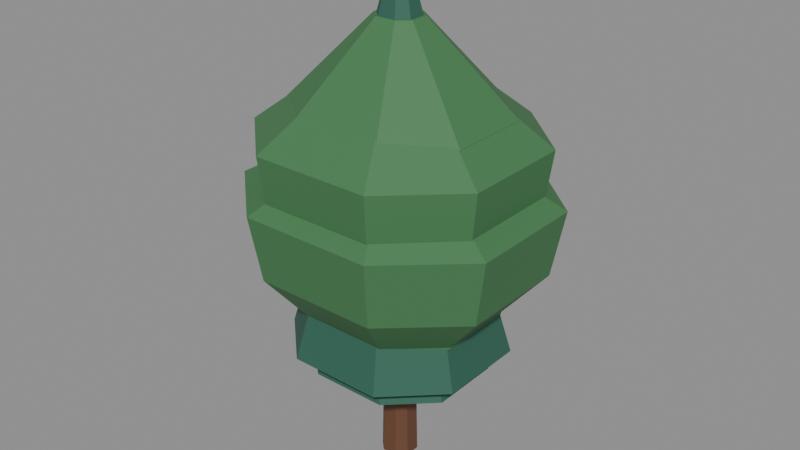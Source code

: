 # Source: forest-lod3.blend  (saved by Blender 5.2.45; exported with 4.5.12 LTS)
import bpy
from mathutils import Matrix  # noqa: F401  (used for matrix-valued properties, if any)

bpy.ops.wm.read_factory_settings(use_empty=True)
scene = bpy.context.scene
scene.name = 'Scene'

# ---- materials (node trees are filled in below, after node groups)
mat_forest_bark = bpy.data.materials.new('forest_bark')
mat_forest_bark.use_backface_culling = True
mat_forest_leaf = bpy.data.materials.new('forest_leaf')
mat_forest_leaf.use_backface_culling = True
mat_forest_birch = bpy.data.materials.new('forest_birch')
mat_forest_birch.use_backface_culling = True
mat_forest_needle = bpy.data.materials.new('forest_needle')
mat_forest_needle.use_backface_culling = True
mat_forest_shade = bpy.data.materials.new('forest_shade')
mat_forest_shade.use_backface_culling = True

# ---- material node trees
mat_forest_bark.use_nodes = True; mat_forest_bark.node_tree.nodes.clear()
_N = mat_forest_bark.node_tree.nodes; _L = mat_forest_bark.node_tree.links
n0 = _N.new('ShaderNodeBsdfPrincipled'); n0.name = 'Principled BSDF'; n0.location = (-200, 100)
n0.inputs[0].default_value = (0.1413, 0.05781, 0.02843, 1.0)
n0.inputs[2].default_value = 0.72
n0.inputs[10].default_value = 0.005
n1 = _N.new('ShaderNodeOutputMaterial'); n1.name = 'Material Output'; n1.location = (200, 100)
_L.new(n0.outputs[0], n1.inputs[0])
n1.is_active_output = True
mat_forest_leaf.use_nodes = True; mat_forest_leaf.node_tree.nodes.clear()
_N = mat_forest_leaf.node_tree.nodes; _L = mat_forest_leaf.node_tree.links
n0 = _N.new('ShaderNodeBsdfPrincipled'); n0.name = 'Principled BSDF'; n0.location = (-200, 100)
n0.inputs[0].default_value = (0.05781, 0.1912, 0.07036, 1.0)
n0.inputs[2].default_value = 0.72
n0.inputs[10].default_value = 0.005
n1 = _N.new('ShaderNodeOutputMaterial'); n1.name = 'Material Output'; n1.location = (200, 100)
_L.new(n0.outputs[0], n1.inputs[0])
n1.is_active_output = True
mat_forest_birch.use_nodes = True; mat_forest_birch.node_tree.nodes.clear()
_N = mat_forest_birch.node_tree.nodes; _L = mat_forest_birch.node_tree.links
n0 = _N.new('ShaderNodeBsdfPrincipled'); n0.name = 'Principled BSDF'; n0.location = (-200, 100)
n0.inputs[0].default_value = (0.6724, 0.6308, 0.4564, 1.0)
n0.inputs[2].default_value = 0.72
n0.inputs[10].default_value = 0.005
n1 = _N.new('ShaderNodeOutputMaterial'); n1.name = 'Material Output'; n1.location = (200, 100)
_L.new(n0.outputs[0], n1.inputs[0])
n1.is_active_output = True
mat_forest_needle.use_nodes = True; mat_forest_needle.node_tree.nodes.clear()
_N = mat_forest_needle.node_tree.nodes; _L = mat_forest_needle.node_tree.links
n0 = _N.new('ShaderNodeBsdfPrincipled'); n0.name = 'Principled BSDF'; n0.location = (-200, 100)
n0.inputs[0].default_value = (0.02732, 0.1221, 0.08022, 1.0)
n0.inputs[2].default_value = 0.72
n0.inputs[10].default_value = 0.005
n1 = _N.new('ShaderNodeOutputMaterial'); n1.name = 'Material Output'; n1.location = (200, 100)
_L.new(n0.outputs[0], n1.inputs[0])
n1.is_active_output = True
mat_forest_shade.use_nodes = True; mat_forest_shade.node_tree.nodes.clear()
_N = mat_forest_shade.node_tree.nodes; _L = mat_forest_shade.node_tree.links
n0 = _N.new('ShaderNodeBsdfPrincipled'); n0.name = 'Principled BSDF'; n0.location = (-200, 100)
n0.inputs[0].default_value = (0.03434, 0.1119, 0.05448, 1.0)
n0.inputs[2].default_value = 0.72
n0.inputs[10].default_value = 0.005
n1 = _N.new('ShaderNodeOutputMaterial'); n1.name = 'Material Output'; n1.location = (200, 100)
_L.new(n0.outputs[0], n1.inputs[0])
n1.is_active_output = True

# ---- meshes
me_00_oak = bpy.data.meshes.new('00_oak')
me_00_oak.from_pydata([(-0.7125, 0.342, 0.0), (-0.342, 0.7125, 0.0), (0.342, 0.7125, 0.0), (0.7125, 0.342, 0.0), (0.7125, -0.342, 0.0), (0.342, -0.7125, 0.0), (-0.342, -0.7125, 0.0), (-0.7125, -0.342, 0.0), (-0.3762, 0.1806, 9.2), (-0.1806, 0.3762, 9.2), (0.1806, 0.3762, 9.2), (0.3762, 0.1806, 9.2), (0.3762, -0.1806, 9.2), (0.1806, -0.3762, 9.2), (-0.1806, -0.3762, 9.2), (-0.3762, -0.1806, 9.2), (-3.538, 1.531, 7.2), (-1.698, 3.19, 7.2), (1.698, 3.19, 7.2), (3.538, 1.531, 7.2), (3.538, -1.531, 7.2), (1.698, -3.19, 7.2), (-1.698, -3.19, 7.2), (-3.538, -1.531, 7.2), (-5.612, 2.429, 9.66), (-2.694, 5.06, 9.66), (2.694, 5.06, 9.66), (5.612, 2.429, 9.66), (5.612, -2.429, 9.66), (2.694, -5.06, 9.66), (-2.694, -5.06, 9.66), (-5.612, -2.429, 9.66), (-6.1, 2.64, 12.53), (-2.928, 5.5, 12.53), (2.928, 5.5, 12.53), (6.1, 2.64, 12.53), (6.1, -2.64, 12.53), (2.928, -5.5, 12.53), (-2.928, -5.5, 12.53), (-6.1, -2.64, 12.53), (-1.342, 0.5808, 15.4), (-0.6442, 1.21, 15.4), (0.6442, 1.21, 15.4), (1.342, 0.5808, 15.4), (1.342, -0.5808, 15.4), (0.6442, -1.21, 15.4), (-0.6442, -1.21, 15.4), (-1.342, -0.5808, 15.4)], [], [(2, 4, 6), (13, 11, 9), (8, 1, 0), (9, 2, 1), (10, 3, 2), (11, 4, 3), (12, 5, 4), (13, 6, 5), (14, 7, 6), (15, 0, 7), (21, 22, 18), (42, 41, 45), (16, 25, 17), (25, 18, 17), (26, 19, 18), (27, 20, 19), (20, 29, 21), (29, 22, 21), (30, 23, 22), (31, 16, 23), (24, 33, 25), (33, 26, 25), (34, 27, 26), (35, 28, 27), (28, 37, 29), (37, 30, 29), (38, 31, 30), (39, 24, 31), (40, 33, 32), (41, 34, 33), (34, 43, 35), (43, 36, 35), (44, 37, 36), (45, 38, 37), (38, 47, 39), (47, 32, 39), (6, 7, 0), (0, 1, 2), (2, 3, 4), (4, 5, 6), (6, 0, 2), (9, 8, 15), (15, 14, 13), (13, 12, 11), (11, 10, 9), (9, 15, 13), (8, 9, 1), (9, 10, 2), (10, 11, 3), (11, 12, 4), (12, 13, 5), (13, 14, 6), (14, 15, 7), (15, 8, 0), (22, 23, 16), (16, 17, 22), (17, 18, 22), (18, 19, 20), (20, 21, 18), (41, 40, 47), (47, 46, 41), (46, 45, 41), (45, 44, 43), (43, 42, 45), (16, 24, 25), (25, 26, 18), (26, 27, 19), (27, 28, 20), (20, 28, 29), (29, 30, 22), (30, 31, 23), (31, 24, 16), (24, 32, 33), (33, 34, 26), (34, 35, 27), (35, 36, 28), (28, 36, 37), (37, 38, 30), (38, 39, 31), (39, 32, 24), (40, 41, 33), (41, 42, 34), (34, 42, 43), (43, 44, 36), (44, 45, 37), (45, 46, 38), (38, 46, 47), (47, 40, 32)])
me_00_oak.polygons.foreach_set('material_index', [0, 0, 0, 0, 0, 0, 0, 0, 0, 0, 1, 1, 1, 1, 1, 1, 1, 1, 1, 1, 1, 1, 1, 1, 1, 1, 1, 1, 1, 1, 1, 1, 1, 1, 1, 1, 0, 0, 0, 0, 0, 0, 0, 0, 0, 0, 0, 0, 0, 0, 0, 0, 0, 0, 1, 1, 1, 1, 1, 1, 1, 1, 1, 1, 1, 1, 1, 1, 1, 1, 1, 1, 1, 1, 1, 1, 1, 1, 1, 1, 1, 1, 1, 1, 1, 1, 1, 1])
me_00_oak.materials.append(mat_forest_bark)
me_00_oak.materials.append(mat_forest_leaf)
me_00_oak.update()
me_01_beech = bpy.data.meshes.new('01_beech')
me_01_beech.from_pydata([(-0.7125, 0.342, 0.0), (-0.342, 0.7125, 0.0), (0.342, 0.7125, 0.0), (0.7125, 0.342, 0.0), (0.7125, -0.342, 0.0), (0.342, -0.7125, 0.0), (-0.342, -0.7125, 0.0), (-0.7125, -0.342, 0.0), (-0.3762, 0.1806, 10.4), (-0.1806, 0.3762, 10.4), (0.1806, 0.3762, 10.4), (0.3762, 0.1806, 10.4), (0.3762, -0.1806, 10.4), (0.1806, -0.3762, 10.4), (-0.1806, -0.3762, 10.4), (-0.3762, -0.1806, 10.4), (-3.19, 1.42, 8.4), (-1.531, 2.958, 8.4), (1.531, 2.958, 8.4), (3.19, 1.42, 8.4), (3.19, -1.42, 8.4), (1.531, -2.958, 8.4), (-1.531, -2.958, 8.4), (-3.19, -1.42, 8.4), (-5.06, 2.252, 11.43), (-2.429, 4.692, 11.43), (2.429, 4.692, 11.43), (5.06, 2.252, 11.43), (5.06, -2.252, 11.43), (2.429, -4.692, 11.43), (-2.429, -4.692, 11.43), (-5.06, -2.252, 11.43), (-5.5, 2.448, 14.97), (-2.64, 5.1, 14.97), (2.64, 5.1, 14.97), (5.5, 2.448, 14.97), (5.5, -2.448, 14.97), (2.64, -5.1, 14.97), (-2.64, -5.1, 14.97), (-5.5, -2.448, 14.97), (-1.21, 0.5386, 18.5), (-0.5808, 1.122, 18.5), (0.5808, 1.122, 18.5), (1.21, 0.5386, 18.5), (1.21, -0.5386, 18.5), (0.5808, -1.122, 18.5), (-0.5808, -1.122, 18.5), (-1.21, -0.5386, 18.5)], [], [(2, 4, 6), (13, 11, 9), (8, 1, 0), (9, 2, 1), (10, 3, 2), (11, 4, 3), (12, 5, 4), (13, 6, 5), (14, 7, 6), (15, 0, 7), (21, 22, 18), (42, 41, 45), (16, 25, 17), (25, 18, 17), (26, 19, 18), (27, 20, 19), (20, 29, 21), (29, 22, 21), (30, 23, 22), (31, 16, 23), (24, 33, 25), (33, 26, 25), (34, 27, 26), (35, 28, 27), (28, 37, 29), (37, 30, 29), (38, 31, 30), (39, 24, 31), (40, 33, 32), (41, 34, 33), (34, 43, 35), (43, 36, 35), (44, 37, 36), (45, 38, 37), (38, 47, 39), (47, 32, 39), (6, 7, 0), (0, 1, 2), (2, 3, 4), (4, 5, 6), (6, 0, 2), (9, 8, 15), (15, 14, 13), (13, 12, 11), (11, 10, 9), (9, 15, 13), (8, 9, 1), (9, 10, 2), (10, 11, 3), (11, 12, 4), (12, 13, 5), (13, 14, 6), (14, 15, 7), (15, 8, 0), (22, 23, 16), (16, 17, 22), (17, 18, 22), (18, 19, 20), (20, 21, 18), (41, 40, 47), (47, 46, 41), (46, 45, 41), (45, 44, 43), (43, 42, 45), (16, 24, 25), (25, 26, 18), (26, 27, 19), (27, 28, 20), (20, 28, 29), (29, 30, 22), (30, 31, 23), (31, 24, 16), (24, 32, 33), (33, 34, 26), (34, 35, 27), (35, 36, 28), (28, 36, 37), (37, 38, 30), (38, 39, 31), (39, 32, 24), (40, 41, 33), (41, 42, 34), (34, 42, 43), (43, 44, 36), (44, 45, 37), (45, 46, 38), (38, 46, 47), (47, 40, 32)])
me_01_beech.polygons.foreach_set('material_index', [0, 0, 0, 0, 0, 0, 0, 0, 0, 0, 1, 1, 1, 1, 1, 1, 1, 1, 1, 1, 1, 1, 1, 1, 1, 1, 1, 1, 1, 1, 1, 1, 1, 1, 1, 1, 0, 0, 0, 0, 0, 0, 0, 0, 0, 0, 0, 0, 0, 0, 0, 0, 0, 0, 1, 1, 1, 1, 1, 1, 1, 1, 1, 1, 1, 1, 1, 1, 1, 1, 1, 1, 1, 1, 1, 1, 1, 1, 1, 1, 1, 1, 1, 1, 1, 1, 1, 1])
me_01_beech.materials.append(mat_forest_bark)
me_01_beech.materials.append(mat_forest_leaf)
me_01_beech.update()
me_02_young_oak = bpy.data.meshes.new('02_young_oak')
me_02_young_oak.from_pydata([(-0.5, 0.24, 0.0), (-0.24, 0.5, 0.0), (0.24, 0.5, 0.0), (0.5, 0.24, 0.0), (0.5, -0.24, 0.0), (0.24, -0.5, 0.0), (-0.24, -0.5, 0.0), (-0.5, -0.24, 0.0), (-0.264, 0.1267, 7.8), (-0.1267, 0.264, 7.8), (0.1267, 0.264, 7.8), (0.264, 0.1267, 7.8), (0.264, -0.1267, 7.8), (0.1267, -0.264, 7.8), (-0.1267, -0.264, 7.8), (-0.264, -0.1267, 7.8), (-2.465, 1.058, 5.8), (-1.183, 2.204, 5.8), (1.183, 2.204, 5.8), (2.465, 1.058, 5.8), (2.465, -1.058, 5.8), (1.183, -2.204, 5.8), (-1.183, -2.204, 5.8), (-2.465, -1.058, 5.8), (-3.91, 1.678, 7.54), (-1.877, 3.496, 7.54), (1.877, 3.496, 7.54), (3.91, 1.678, 7.54), (3.91, -1.678, 7.54), (1.877, -3.496, 7.54), (-1.877, -3.496, 7.54), (-3.91, -1.678, 7.54), (-4.25, 1.824, 9.57), (-2.04, 3.8, 9.57), (2.04, 3.8, 9.57), (4.25, 1.824, 9.57), (4.25, -1.824, 9.57), (2.04, -3.8, 9.57), (-2.04, -3.8, 9.57), (-4.25, -1.824, 9.57), (-0.935, 0.4013, 11.6), (-0.4488, 0.836, 11.6), (0.4488, 0.836, 11.6), (0.935, 0.4013, 11.6), (0.935, -0.4013, 11.6), (0.4488, -0.836, 11.6), (-0.4488, -0.836, 11.6), (-0.935, -0.4013, 11.6)], [], [(2, 4, 6), (13, 11, 9), (8, 1, 0), (9, 2, 1), (10, 3, 2), (11, 4, 3), (12, 5, 4), (13, 6, 5), (14, 7, 6), (15, 0, 7), (21, 22, 18), (42, 41, 45), (16, 25, 17), (25, 18, 17), (26, 19, 18), (27, 20, 19), (20, 29, 21), (29, 22, 21), (30, 23, 22), (31, 16, 23), (24, 33, 25), (33, 26, 25), (34, 27, 26), (35, 28, 27), (28, 37, 29), (37, 30, 29), (38, 31, 30), (39, 24, 31), (40, 33, 32), (41, 34, 33), (34, 43, 35), (43, 36, 35), (44, 37, 36), (45, 38, 37), (38, 47, 39), (47, 32, 39), (6, 7, 0), (0, 1, 2), (2, 3, 4), (4, 5, 6), (6, 0, 2), (9, 8, 15), (15, 14, 13), (13, 12, 11), (11, 10, 9), (9, 15, 13), (8, 9, 1), (9, 10, 2), (10, 11, 3), (11, 12, 4), (12, 13, 5), (13, 14, 6), (14, 15, 7), (15, 8, 0), (22, 23, 16), (16, 17, 22), (17, 18, 22), (18, 19, 20), (20, 21, 18), (41, 40, 47), (47, 46, 41), (46, 45, 41), (45, 44, 43), (43, 42, 45), (16, 24, 25), (25, 26, 18), (26, 27, 19), (27, 28, 20), (20, 28, 29), (29, 30, 22), (30, 31, 23), (31, 24, 16), (24, 32, 33), (33, 34, 26), (34, 35, 27), (35, 36, 28), (28, 36, 37), (37, 38, 30), (38, 39, 31), (39, 32, 24), (40, 41, 33), (41, 42, 34), (34, 42, 43), (43, 44, 36), (44, 45, 37), (45, 46, 38), (38, 46, 47), (47, 40, 32)])
me_02_young_oak.polygons.foreach_set('material_index', [0, 0, 0, 0, 0, 0, 0, 0, 0, 0, 1, 1, 1, 1, 1, 1, 1, 1, 1, 1, 1, 1, 1, 1, 1, 1, 1, 1, 1, 1, 1, 1, 1, 1, 1, 1, 0, 0, 0, 0, 0, 0, 0, 0, 0, 0, 0, 0, 0, 0, 0, 0, 0, 0, 1, 1, 1, 1, 1, 1, 1, 1, 1, 1, 1, 1, 1, 1, 1, 1, 1, 1, 1, 1, 1, 1, 1, 1, 1, 1, 1, 1, 1, 1, 1, 1, 1, 1])
me_02_young_oak.materials.append(mat_forest_bark)
me_02_young_oak.materials.append(mat_forest_leaf)
me_02_young_oak.update()
me_03_birch = bpy.data.meshes.new('03_birch')
me_03_birch.from_pydata([(-0.475, 0.228, 0.0), (-0.228, 0.475, 0.0), (0.228, 0.475, 0.0), (0.475, 0.228, 0.0), (0.475, -0.228, 0.0), (0.228, -0.475, 0.0), (-0.228, -0.475, 0.0), (-0.475, -0.228, 0.0), (-0.2508, 0.1204, 11.2), (-0.1204, 0.2508, 11.2), (0.1204, 0.2508, 11.2), (0.2508, 0.1204, 11.2), (0.2508, -0.1204, 11.2), (0.1204, -0.2508, 11.2), (-0.1204, -0.2508, 11.2), (-0.2508, -0.1204, 11.2), (-2.465, 1.058, 9.2), (-1.183, 2.204, 9.2), (1.183, 2.204, 9.2), (2.465, 1.058, 9.2), (2.465, -1.058, 9.2), (1.183, -2.204, 9.2), (-1.183, -2.204, 9.2), (-2.465, -1.058, 9.2), (-3.91, 1.678, 12.35), (-1.877, 3.496, 12.35), (1.877, 3.496, 12.35), (3.91, 1.678, 12.35), (3.91, -1.678, 12.35), (1.877, -3.496, 12.35), (-1.877, -3.496, 12.35), (-3.91, -1.678, 12.35), (-4.25, 1.824, 16.02), (-2.04, 3.8, 16.02), (2.04, 3.8, 16.02), (4.25, 1.824, 16.02), (4.25, -1.824, 16.02), (2.04, -3.8, 16.02), (-2.04, -3.8, 16.02), (-4.25, -1.824, 16.02), (-0.935, 0.4013, 19.7), (-0.4488, 0.836, 19.7), (0.4488, 0.836, 19.7), (0.935, 0.4013, 19.7), (0.935, -0.4013, 19.7), (0.4488, -0.836, 19.7), (-0.4488, -0.836, 19.7), (-0.935, -0.4013, 19.7)], [], [(2, 4, 6), (13, 11, 9), (8, 1, 0), (9, 2, 1), (10, 3, 2), (11, 4, 3), (12, 5, 4), (13, 6, 5), (14, 7, 6), (15, 0, 7), (21, 22, 18), (42, 41, 45), (16, 25, 17), (25, 18, 17), (26, 19, 18), (27, 20, 19), (20, 29, 21), (29, 22, 21), (30, 23, 22), (31, 16, 23), (24, 33, 25), (33, 26, 25), (34, 27, 26), (35, 28, 27), (28, 37, 29), (37, 30, 29), (38, 31, 30), (39, 24, 31), (40, 33, 32), (41, 34, 33), (34, 43, 35), (43, 36, 35), (44, 37, 36), (45, 38, 37), (38, 47, 39), (47, 32, 39), (6, 7, 0), (0, 1, 2), (2, 3, 4), (4, 5, 6), (6, 0, 2), (9, 8, 15), (15, 14, 13), (13, 12, 11), (11, 10, 9), (9, 15, 13), (8, 9, 1), (9, 10, 2), (10, 11, 3), (11, 12, 4), (12, 13, 5), (13, 14, 6), (14, 15, 7), (15, 8, 0), (22, 23, 16), (16, 17, 22), (17, 18, 22), (18, 19, 20), (20, 21, 18), (41, 40, 47), (47, 46, 41), (46, 45, 41), (45, 44, 43), (43, 42, 45), (16, 24, 25), (25, 26, 18), (26, 27, 19), (27, 28, 20), (20, 28, 29), (29, 30, 22), (30, 31, 23), (31, 24, 16), (24, 32, 33), (33, 34, 26), (34, 35, 27), (35, 36, 28), (28, 36, 37), (37, 38, 30), (38, 39, 31), (39, 32, 24), (40, 41, 33), (41, 42, 34), (34, 42, 43), (43, 44, 36), (44, 45, 37), (45, 46, 38), (38, 46, 47), (47, 40, 32)])
me_03_birch.polygons.foreach_set('material_index', [0, 0, 0, 0, 0, 0, 0, 0, 0, 0, 1, 1, 1, 1, 1, 1, 1, 1, 1, 1, 1, 1, 1, 1, 1, 1, 1, 1, 1, 1, 1, 1, 1, 1, 1, 1, 0, 0, 0, 0, 0, 0, 0, 0, 0, 0, 0, 0, 0, 0, 0, 0, 0, 0, 1, 1, 1, 1, 1, 1, 1, 1, 1, 1, 1, 1, 1, 1, 1, 1, 1, 1, 1, 1, 1, 1, 1, 1, 1, 1, 1, 1, 1, 1, 1, 1, 1, 1])
me_03_birch.materials.append(mat_forest_birch)
me_03_birch.materials.append(mat_forest_leaf)
me_03_birch.update()
me_04_spruce = bpy.data.meshes.new('04_spruce')
me_04_spruce.from_pydata([(-0.7125, 0.342, 0.0), (-0.342, 0.7125, 0.0), (0.342, 0.7125, 0.0), (0.7125, 0.342, 0.0), (0.7125, -0.342, 0.0), (0.342, -0.7125, 0.0), (-0.342, -0.7125, 0.0), (-0.7125, -0.342, 0.0), (-0.3762, 0.1806, 19.6), (-0.1806, 0.3762, 19.6), (0.1806, 0.3762, 19.6), (0.3762, 0.1806, 19.6), (0.3762, -0.1806, 19.6), (0.1806, -0.3762, 19.6), (-0.1806, -0.3762, 19.6), (-0.3762, -0.1806, 19.6), (-4.3, 1.968, 5.8), (-2.064, 4.1, 5.8), (2.064, 4.1, 5.8), (4.3, 1.968, 5.8), (4.3, -1.968, 5.8), (2.064, -4.1, 5.8), (-2.064, -4.1, 5.8), (-4.3, -1.968, 5.8), (-3.612, 1.653, 8.295), (-1.734, 3.444, 8.295), (1.734, 3.444, 8.295), (3.612, 1.653, 8.295), (3.612, -1.653, 8.295), (1.734, -3.444, 8.295), (-1.734, -3.444, 8.295), (-3.612, -1.653, 8.295), (-0.559, 0.2558, 14.71), (-0.2683, 0.533, 14.71), (0.2683, 0.533, 14.71), (0.559, 0.2558, 14.71), (0.559, -0.2558, 14.71), (0.2683, -0.533, 14.71), (-0.2683, -0.533, 14.71), (-0.559, -0.2558, 14.71), (-3.039, 1.391, 10.5), (-1.459, 2.897, 10.5), (1.459, 2.897, 10.5), (3.039, 1.391, 10.5), (3.039, -1.391, 10.5), (1.459, -2.897, 10.5), (-1.459, -2.897, 10.5), (-3.039, -1.391, 10.5), (-2.552, 1.168, 12.27), (-1.225, 2.434, 12.27), (1.225, 2.434, 12.27), (2.552, 1.168, 12.27), (2.552, -1.168, 12.27), (1.225, -2.434, 12.27), (-1.225, -2.434, 12.27), (-2.552, -1.168, 12.27), (-0.395, 0.1808, 16.83), (-0.1896, 0.3767, 16.83), (0.1896, 0.3767, 16.83), (0.395, 0.1808, 16.83), (0.395, -0.1808, 16.83), (0.1896, -0.3767, 16.83), (-0.1896, -0.3767, 16.83), (-0.395, -0.1808, 16.83), (-1.777, 0.8134, 15.2), (-0.8531, 1.695, 15.2), (0.8531, 1.695, 15.2), (1.777, 0.8134, 15.2), (1.777, -0.8134, 15.2), (0.8531, -1.695, 15.2), (-0.8531, -1.695, 15.2), (-1.777, -0.8134, 15.2), (-1.493, 0.6833, 17.1), (-0.7166, 1.424, 17.1), (0.7166, 1.424, 17.1), (1.493, 0.6833, 17.1), (1.493, -0.6833, 17.1), (0.7166, -1.424, 17.1), (-0.7166, -1.424, 17.1), (-1.493, -0.6833, 17.1), (-0.2311, 0.1057, 22.0), (-0.1109, 0.2203, 22.0), (0.1109, 0.2203, 22.0), (0.2311, 0.1057, 22.0), (0.2311, -0.1057, 22.0), (0.1109, -0.2203, 22.0), (-0.1109, -0.2203, 22.0), (-0.2311, -0.1057, 22.0)], [], [(2, 4, 6), (13, 11, 9), (8, 1, 0), (9, 2, 1), (10, 3, 2), (11, 4, 3), (12, 5, 4), (13, 6, 5), (14, 7, 6), (15, 0, 7), (21, 22, 18), (34, 33, 37), (24, 17, 16), (25, 18, 17), (18, 27, 19), (27, 20, 19), (28, 21, 20), (29, 22, 21), (22, 31, 23), (31, 16, 23), (32, 25, 24), (33, 26, 25), (26, 35, 27), (35, 28, 27), (36, 29, 28), (37, 30, 29), (30, 39, 31), (39, 24, 31), (45, 46, 42), (58, 57, 61), (48, 41, 40), (49, 42, 41), (42, 51, 43), (51, 44, 43), (52, 45, 44), (53, 46, 45), (46, 55, 47), (55, 40, 47), (56, 49, 48), (57, 50, 49), (50, 59, 51), (59, 52, 51), (60, 53, 52), (61, 54, 53), (54, 63, 55), (63, 48, 55), (69, 70, 66), (82, 81, 85), (72, 65, 64), (73, 66, 65), (66, 75, 67), (75, 68, 67), (76, 69, 68), (77, 70, 69), (70, 79, 71), (79, 64, 71), (80, 73, 72), (81, 74, 73), (74, 83, 75), (83, 76, 75), (84, 77, 76), (85, 78, 77), (78, 87, 79), (87, 72, 79), (6, 7, 0), (0, 1, 2), (2, 3, 4), (4, 5, 6), (6, 0, 2), (9, 8, 15), (15, 14, 13), (13, 12, 11), (11, 10, 9), (9, 15, 13), (8, 9, 1), (9, 10, 2), (10, 11, 3), (11, 12, 4), (12, 13, 5), (13, 14, 6), (14, 15, 7), (15, 8, 0), (22, 23, 16), (16, 17, 22), (17, 18, 22), (18, 19, 20), (20, 21, 18), (33, 32, 39), (39, 38, 33), (38, 37, 33), (37, 36, 35), (35, 34, 37), (24, 25, 17), (25, 26, 18), (18, 26, 27), (27, 28, 20), (28, 29, 21), (29, 30, 22), (22, 30, 31), (31, 24, 16), (32, 33, 25), (33, 34, 26), (26, 34, 35), (35, 36, 28), (36, 37, 29), (37, 38, 30), (30, 38, 39), (39, 32, 24), (46, 47, 40), (40, 41, 46), (41, 42, 46), (42, 43, 44), (44, 45, 42), (57, 56, 63), (63, 62, 57), (62, 61, 57), (61, 60, 59), (59, 58, 61), (48, 49, 41), (49, 50, 42), (42, 50, 51), (51, 52, 44), (52, 53, 45), (53, 54, 46), (46, 54, 55), (55, 48, 40), (56, 57, 49), (57, 58, 50), (50, 58, 59), (59, 60, 52), (60, 61, 53), (61, 62, 54), (54, 62, 63), (63, 56, 48), (70, 71, 64), (64, 65, 70), (65, 66, 70), (66, 67, 68), (68, 69, 66), (81, 80, 87), (87, 86, 81), (86, 85, 81), (85, 84, 83), (83, 82, 85), (72, 73, 65), (73, 74, 66), (66, 74, 75), (75, 76, 68), (76, 77, 69), (77, 78, 70), (70, 78, 79), (79, 72, 64), (80, 81, 73), (81, 82, 74), (74, 82, 83), (83, 84, 76), (84, 85, 77), (85, 86, 78), (78, 86, 87), (87, 80, 72)])
me_04_spruce.polygons.foreach_set('material_index', [0, 0, 0, 0, 0, 0, 0, 0, 0, 0, 1, 1, 1, 1, 1, 1, 1, 1, 1, 1, 1, 1, 1, 1, 1, 1, 1, 1, 2, 2, 2, 2, 2, 2, 2, 2, 2, 2, 2, 2, 2, 2, 2, 2, 2, 2, 1, 1, 1, 1, 1, 1, 1, 1, 1, 1, 1, 1, 1, 1, 1, 1, 1, 1, 0, 0, 0, 0, 0, 0, 0, 0, 0, 0, 0, 0, 0, 0, 0, 0, 0, 0, 1, 1, 1, 1, 1, 1, 1, 1, 1, 1, 1, 1, 1, 1, 1, 1, 1, 1, 1, 1, 1, 1, 1, 1, 1, 1, 2, 2, 2, 2, 2, 2, 2, 2, 2, 2, 2, 2, 2, 2, 2, 2, 2, 2, 2, 2, 2, 2, 2, 2, 2, 2, 1, 1, 1, 1, 1, 1, 1, 1, 1, 1, 1, 1, 1, 1, 1, 1, 1, 1, 1, 1, 1, 1, 1, 1, 1, 1])
me_04_spruce.materials.append(mat_forest_bark)
me_04_spruce.materials.append(mat_forest_needle)
me_04_spruce.materials.append(mat_forest_shade)
me_04_spruce.update()
me_05_young_fir = bpy.data.meshes.new('05_young_fir')
me_05_young_fir.from_pydata([(-0.5, 0.24, 0.0), (-0.24, 0.5, 0.0), (0.24, 0.5, 0.0), (0.5, 0.24, 0.0), (0.5, -0.24, 0.0), (0.24, -0.5, 0.0), (-0.24, -0.5, 0.0), (-0.5, -0.24, 0.0), (-0.264, 0.1267, 13.1), (-0.1267, 0.264, 13.1), (0.1267, 0.264, 13.1), (0.264, 0.1267, 13.1), (0.264, -0.1267, 13.1), (0.1267, -0.264, 13.1), (-0.1267, -0.264, 13.1), (-0.264, -0.1267, 13.1), (-3.5, 1.584, 4.8), (-1.68, 3.3, 4.8), (1.68, 3.3, 4.8), (3.5, 1.584, 4.8), (3.5, -1.584, 4.8), (1.68, -3.3, 4.8), (-1.68, -3.3, 4.8), (-3.5, -1.584, 4.8), (-2.94, 1.331, 6.448), (-1.411, 2.772, 6.448), (1.411, 2.772, 6.448), (2.94, 1.331, 6.448), (2.94, -1.331, 6.448), (1.411, -2.772, 6.448), (-1.411, -2.772, 6.448), (-2.94, -1.331, 6.448), (-0.455, 0.2059, 10.69), (-0.2184, 0.429, 10.69), (0.2184, 0.429, 10.69), (0.455, 0.2059, 10.69), (0.455, -0.2059, 10.69), (0.2184, -0.429, 10.69), (-0.2184, -0.429, 10.69), (-0.455, -0.2059, 10.69), (-2.473, 1.119, 7.667), (-1.187, 2.332, 7.667), (1.187, 2.332, 7.667), (2.473, 1.119, 7.667), (2.473, -1.119, 7.667), (1.187, -2.332, 7.667), (-1.187, -2.332, 7.667), (-2.473, -1.119, 7.667), (-2.078, 0.9403, 8.873), (-0.9972, 1.959, 8.873), (0.9972, 1.959, 8.873), (2.078, 0.9403, 8.873), (2.078, -0.9403, 8.873), (0.9972, -1.959, 8.873), (-0.9972, -1.959, 8.873), (-2.078, -0.9403, 8.873), (-0.3215, 0.1455, 11.98), (-0.1543, 0.3032, 11.98), (0.1543, 0.3032, 11.98), (0.3215, 0.1455, 11.98), (0.3215, -0.1455, 11.98), (0.1543, -0.3032, 11.98), (-0.1543, -0.3032, 11.98), (-0.3215, -0.1455, 11.98), (-1.447, 0.6547, 10.53), (-0.6944, 1.364, 10.53), (0.6944, 1.364, 10.53), (1.447, 0.6547, 10.53), (1.447, -0.6547, 10.53), (0.6944, -1.364, 10.53), (-0.6944, -1.364, 10.53), (-1.447, -0.6547, 10.53), (-1.215, 0.55, 11.92), (-0.5833, 1.146, 11.92), (0.5833, 1.146, 11.92), (1.215, 0.55, 11.92), (1.215, -0.55, 11.92), (0.5833, -1.146, 11.92), (-0.5833, -1.146, 11.92), (-1.215, -0.55, 11.92), (-0.1881, 0.08511, 15.5), (-0.09027, 0.1773, 15.5), (0.09027, 0.1773, 15.5), (0.1881, 0.08511, 15.5), (0.1881, -0.08511, 15.5), (0.09027, -0.1773, 15.5), (-0.09027, -0.1773, 15.5), (-0.1881, -0.08511, 15.5)], [], [(2, 4, 6), (13, 11, 9), (8, 1, 0), (9, 2, 1), (10, 3, 2), (11, 4, 3), (12, 5, 4), (13, 6, 5), (14, 7, 6), (15, 0, 7), (21, 22, 18), (34, 33, 37), (24, 17, 16), (25, 18, 17), (18, 27, 19), (27, 20, 19), (28, 21, 20), (29, 22, 21), (22, 31, 23), (31, 16, 23), (32, 25, 24), (33, 26, 25), (26, 35, 27), (35, 28, 27), (36, 29, 28), (37, 30, 29), (30, 39, 31), (39, 24, 31), (45, 46, 42), (58, 57, 61), (48, 41, 40), (49, 42, 41), (42, 51, 43), (51, 44, 43), (52, 45, 44), (53, 46, 45), (46, 55, 47), (55, 40, 47), (56, 49, 48), (57, 50, 49), (50, 59, 51), (59, 52, 51), (60, 53, 52), (61, 54, 53), (54, 63, 55), (63, 48, 55), (69, 70, 66), (82, 81, 85), (72, 65, 64), (73, 66, 65), (66, 75, 67), (75, 68, 67), (76, 69, 68), (77, 70, 69), (70, 79, 71), (79, 64, 71), (80, 73, 72), (81, 74, 73), (74, 83, 75), (83, 76, 75), (84, 77, 76), (85, 78, 77), (78, 87, 79), (87, 72, 79), (6, 7, 0), (0, 1, 2), (2, 3, 4), (4, 5, 6), (6, 0, 2), (9, 8, 15), (15, 14, 13), (13, 12, 11), (11, 10, 9), (9, 15, 13), (8, 9, 1), (9, 10, 2), (10, 11, 3), (11, 12, 4), (12, 13, 5), (13, 14, 6), (14, 15, 7), (15, 8, 0), (22, 23, 16), (16, 17, 22), (17, 18, 22), (18, 19, 20), (20, 21, 18), (33, 32, 39), (39, 38, 33), (38, 37, 33), (37, 36, 35), (35, 34, 37), (24, 25, 17), (25, 26, 18), (18, 26, 27), (27, 28, 20), (28, 29, 21), (29, 30, 22), (22, 30, 31), (31, 24, 16), (32, 33, 25), (33, 34, 26), (26, 34, 35), (35, 36, 28), (36, 37, 29), (37, 38, 30), (30, 38, 39), (39, 32, 24), (46, 47, 40), (40, 41, 46), (41, 42, 46), (42, 43, 44), (44, 45, 42), (57, 56, 63), (63, 62, 57), (62, 61, 57), (61, 60, 59), (59, 58, 61), (48, 49, 41), (49, 50, 42), (42, 50, 51), (51, 52, 44), (52, 53, 45), (53, 54, 46), (46, 54, 55), (55, 48, 40), (56, 57, 49), (57, 58, 50), (50, 58, 59), (59, 60, 52), (60, 61, 53), (61, 62, 54), (54, 62, 63), (63, 56, 48), (70, 71, 64), (64, 65, 70), (65, 66, 70), (66, 67, 68), (68, 69, 66), (81, 80, 87), (87, 86, 81), (86, 85, 81), (85, 84, 83), (83, 82, 85), (72, 73, 65), (73, 74, 66), (66, 74, 75), (75, 76, 68), (76, 77, 69), (77, 78, 70), (70, 78, 79), (79, 72, 64), (80, 81, 73), (81, 82, 74), (74, 82, 83), (83, 84, 76), (84, 85, 77), (85, 86, 78), (78, 86, 87), (87, 80, 72)])
me_05_young_fir.polygons.foreach_set('material_index', [0, 0, 0, 0, 0, 0, 0, 0, 0, 0, 1, 1, 1, 1, 1, 1, 1, 1, 1, 1, 1, 1, 1, 1, 1, 1, 1, 1, 2, 2, 2, 2, 2, 2, 2, 2, 2, 2, 2, 2, 2, 2, 2, 2, 2, 2, 1, 1, 1, 1, 1, 1, 1, 1, 1, 1, 1, 1, 1, 1, 1, 1, 1, 1, 0, 0, 0, 0, 0, 0, 0, 0, 0, 0, 0, 0, 0, 0, 0, 0, 0, 0, 1, 1, 1, 1, 1, 1, 1, 1, 1, 1, 1, 1, 1, 1, 1, 1, 1, 1, 1, 1, 1, 1, 1, 1, 1, 1, 2, 2, 2, 2, 2, 2, 2, 2, 2, 2, 2, 2, 2, 2, 2, 2, 2, 2, 2, 2, 2, 2, 2, 2, 2, 2, 1, 1, 1, 1, 1, 1, 1, 1, 1, 1, 1, 1, 1, 1, 1, 1, 1, 1, 1, 1, 1, 1, 1, 1, 1, 1])
me_05_young_fir.materials.append(mat_forest_bark)
me_05_young_fir.materials.append(mat_forest_needle)
me_05_young_fir.materials.append(mat_forest_shade)
me_05_young_fir.update()

# ---- objects
ob_00_oak = bpy.data.objects.new('00_oak', me_00_oak)
ob_01_beech = bpy.data.objects.new('01_beech', me_01_beech)
ob_02_young_oak = bpy.data.objects.new('02_young_oak', me_02_young_oak)
ob_03_birch = bpy.data.objects.new('03_birch', me_03_birch)
ob_04_spruce = bpy.data.objects.new('04_spruce', me_04_spruce)
ob_05_young_fir = bpy.data.objects.new('05_young_fir', me_05_young_fir)

# ---- transforms, parenting, visibility, modifiers, constraints
ob_00_oak.location = (0.0, 0.0, 0.0)
ob_01_beech.location = (0.0, 0.0, 0.0)
ob_02_young_oak.location = (0.0, 0.0, 0.0)
ob_03_birch.location = (0.0, 0.0, 0.0)
ob_04_spruce.location = (0.0, 0.0, 0.0)
ob_05_young_fir.location = (0.0, 0.0, 0.0)

# ---- collection membership
scene.collection.objects.link(ob_00_oak)
scene.collection.objects.link(ob_01_beech)
scene.collection.objects.link(ob_02_young_oak)
scene.collection.objects.link(ob_03_birch)
scene.collection.objects.link(ob_04_spruce)
scene.collection.objects.link(ob_05_young_fir)

# ---- scene / render settings (as saved in the file)
scene.frame_start = 1; scene.frame_end = 250; scene.frame_set(1)
scene.render.engine = 'BLENDER_EEVEE_NEXT'
scene.render.bake_bias = 0.0
scene.render.bake_samples = 0
scene.render.compositor_device = 'GPU'
scene.eevee.use_volume_custom_range = False
scene.eevee.fast_gi_thickness_near = 0.1
scene.eevee.fast_gi_thickness_far = 0.0
scene.eevee.ray_tracing_options.screen_trace_thickness = 0.1
bpy.context.view_layer.update()

# ---- added for rendering (the .blend has no active camera and no usable light): camera, sun + grey world if the file has none
cam_auto = bpy.data.cameras.new('AutoCamera')
cam_auto.lens = 50.0
cam_auto.sensor_width = 36.0
cam_auto.clip_end = 1000.0
ob_auto_camera = bpy.data.objects.new('AutoCamera', cam_auto)
scene.collection.objects.link(ob_auto_camera)
ob_auto_camera.location = (25.4031, -30.4837, 31.3225)
ob_auto_camera.rotation_euler = (1.09748, -7.21219e-08, 0.694738)
scene.camera = ob_auto_camera
light_auto_sun = bpy.data.lights.new('AutoSun', 'SUN')
light_auto_sun.energy = 3.0
light_auto_sun.angle = 0.0523599
ob_auto_sun = bpy.data.objects.new('AutoSun', light_auto_sun)
scene.collection.objects.link(ob_auto_sun)
ob_auto_sun.rotation_euler = (0.872665, 0.174533, 0.523599)
if scene.world is None:
    world_auto = bpy.data.worlds.new('AutoWorld')
    world_auto.color = (0.3, 0.3, 0.3)
    scene.world = world_auto
bpy.context.view_layer.update()
